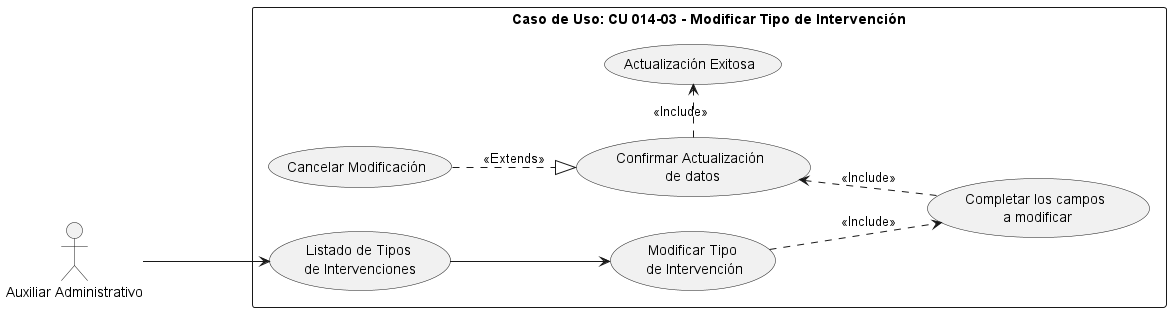

The diagram above was rendered by PlantUML. Its source (embedded in the PNG):
@startuml
left to right direction
note "Caso de Uso: CU 014-03 - Modificar Tipo de Intervención" AS N
:Auxiliar Administrativo: AS User
rectangle N {
(Modificar Tipo\n de Intervención) AS CU26
(Completar los campos\n a modificar) AS E1
(Confirmar Actualización\n de datos) AS E2
(Actualización Exitosa) AS E4
(Cancelar Modificación) AS E5
(Listado de Tipos \nde Intervenciones) AS E6
}
User ---> E6
E6 --> CU26
CU26 .down->E1 : <<Include>>
E2 <-. E1: <<Include>>
E2 .> E4 : <<Include>>
E5 .-|> E2 : <<Extends>>
@enduml